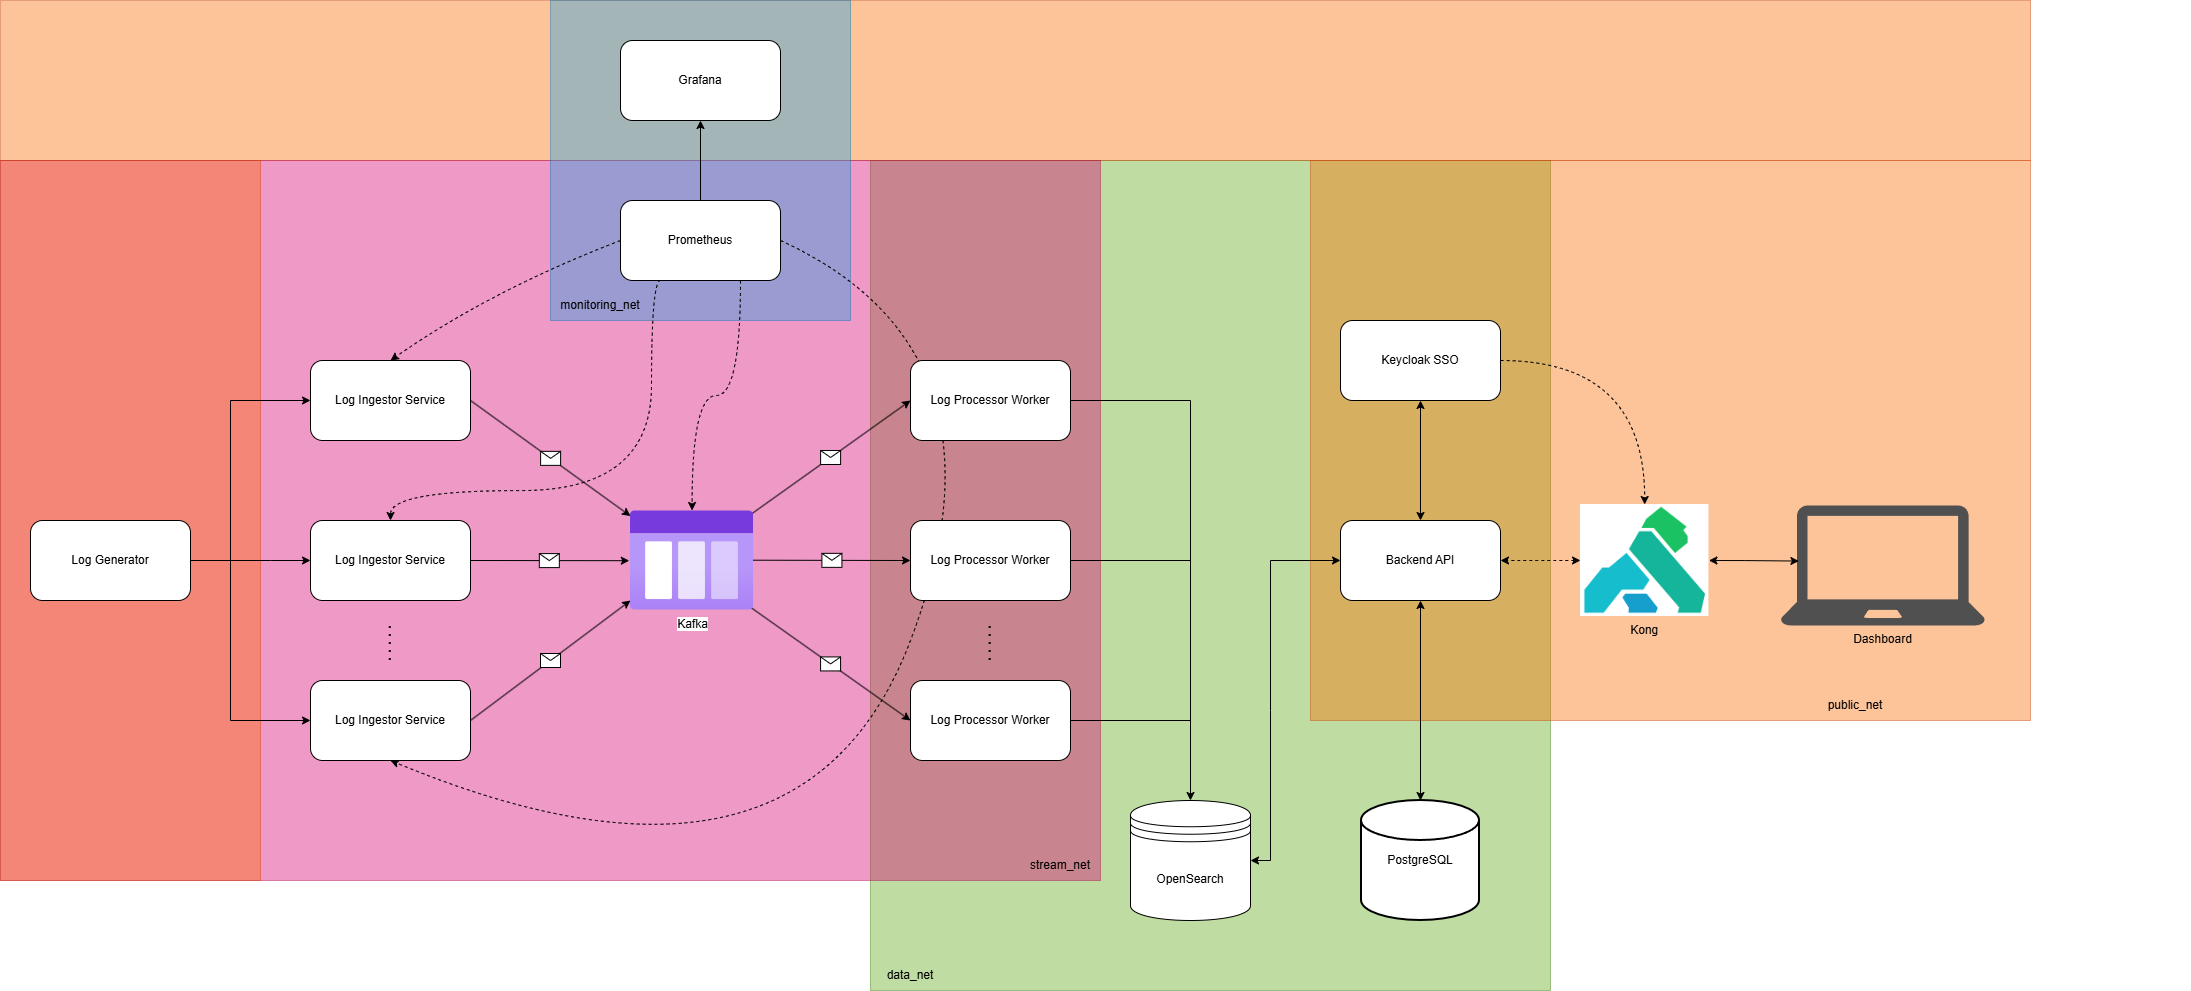

The diagram above was exported from draw.io. Its source (the exported page's mxGraphModel, read from the mxfile embedded in the PNG):
<mxGraphModel dx="2431" dy="2467" grid="1" gridSize="10" guides="1" tooltips="1" connect="1" arrows="1" fold="1" page="1" pageScale="1" pageWidth="827" pageHeight="1169" background="#ffffff" math="0" shadow="0">
  <root>
    <mxCell id="0" />
    <mxCell id="1" parent="0" />
    <mxCell id="2DUzkOI6gfBH0z77ufr6-3" parent="1" style="rounded=0;whiteSpace=wrap;html=1;fillColor=#60a917;fontColor=#ffffff;strokeColor=#2D7600;fillStyle=auto;opacity=40;" value="" vertex="1">
      <mxGeometry height="830" width="680" x="880" y="120" as="geometry" />
    </mxCell>
    <mxCell id="Gm1btGYkth-8cA0hd2V9-4" connectable="0" parent="1" style="group;opacity=40;" value="" vertex="1">
      <mxGeometry height="930" width="1640" x="560" y="-40" as="geometry" />
    </mxCell>
    <mxCell id="jdEFiUW21N7hdHjjHo1--67" edge="1" parent="Gm1btGYkth-8cA0hd2V9-4" style="endArrow=classic;html=1;rounded=0;entryX=0.5;entryY=0;entryDx=0;entryDy=0;" value="">
      <mxGeometry height="50" relative="1" width="50" as="geometry">
        <mxPoint x="640" y="400" as="sourcePoint" />
        <mxPoint x="640" y="800" as="targetPoint" />
      </mxGeometry>
    </mxCell>
    <mxCell id="Gm1btGYkth-8cA0hd2V9-13" connectable="0" parent="Gm1btGYkth-8cA0hd2V9-4" style="group" value="" vertex="1">
      <mxGeometry height="930" width="2190" x="-550" as="geometry" />
    </mxCell>
    <mxCell id="Gm1btGYkth-8cA0hd2V9-14" connectable="0" parent="Gm1btGYkth-8cA0hd2V9-13" style="group" value="  " vertex="1">
      <mxGeometry height="880" width="2190" as="geometry" />
    </mxCell>
    <mxCell id="Gm1btGYkth-8cA0hd2V9-2" parent="Gm1btGYkth-8cA0hd2V9-14" style="rounded=0;whiteSpace=wrap;html=1;fillColor=#fa6800;fontColor=#000000;strokeColor=#C73500;opacity=40;" value="&amp;nbsp;" vertex="1">
      <mxGeometry height="560" width="720" x="1310" y="160" as="geometry" />
    </mxCell>
    <mxCell id="Gm1btGYkth-8cA0hd2V9-1" parent="Gm1btGYkth-8cA0hd2V9-14" style="rounded=0;whiteSpace=wrap;html=1;fillColor=#fa6800;fontColor=#000000;strokeColor=#C73500;opacity=40;" value="" vertex="1">
      <mxGeometry height="160" width="2030" as="geometry" />
    </mxCell>
    <mxCell id="2DUzkOI6gfBH0z77ufr6-4" parent="Gm1btGYkth-8cA0hd2V9-14" style="rounded=0;whiteSpace=wrap;html=1;fillColor=#d80073;strokeColor=#A50040;fontColor=#ffffff;opacity=40;glass=0;shadow=0;" value="" vertex="1">
      <mxGeometry height="720" width="1100" y="160" as="geometry" />
    </mxCell>
    <mxCell id="Gm1btGYkth-8cA0hd2V9-11" parent="Gm1btGYkth-8cA0hd2V9-14" style="text;html=1;whiteSpace=wrap;strokeColor=none;fillColor=none;align=center;verticalAlign=middle;rounded=0;" value="stream_net" vertex="1">
      <mxGeometry height="30" width="80" x="1020" y="850" as="geometry" />
    </mxCell>
    <mxCell id="jdEFiUW21N7hdHjjHo1--43" parent="Gm1btGYkth-8cA0hd2V9-14" style="sketch=0;pointerEvents=1;shadow=0;dashed=0;html=1;strokeColor=none;fillColor=#505050;labelPosition=center;verticalLabelPosition=bottom;verticalAlign=top;outlineConnect=0;align=center;shape=mxgraph.office.devices.laptop;" value="Dashboard&lt;div&gt;&lt;br&gt;&lt;/div&gt;" vertex="1">
      <mxGeometry height="120" width="204.71" x="1780" y="505" as="geometry" />
    </mxCell>
    <mxCell id="Gm1btGYkth-8cA0hd2V9-10" parent="Gm1btGYkth-8cA0hd2V9-14" style="text;html=1;whiteSpace=wrap;strokeColor=none;fillColor=none;align=center;verticalAlign=middle;rounded=0;" value="public_net" vertex="1">
      <mxGeometry height="30" width="90" x="1810" y="690" as="geometry" />
    </mxCell>
    <mxCell id="Gm1btGYkth-8cA0hd2V9-12" parent="Gm1btGYkth-8cA0hd2V9-14" style="rounded=0;whiteSpace=wrap;html=1;fillColor=#fa6800;fontColor=#000000;strokeColor=#C73500;opacity=40;" value="" vertex="1">
      <mxGeometry height="720" width="260" y="160" as="geometry" />
    </mxCell>
    <mxCell id="f9nm1wk2yb0B3psgdunk-6" parent="Gm1btGYkth-8cA0hd2V9-14" style="shape=image;imageAspect=0;aspect=fixed;verticalLabelPosition=bottom;verticalAlign=top;image=data:image/png,(base64 omitted: 18280 chars);" value="Kong" vertex="1">
      <mxGeometry height="112" width="128.44" x="1580" y="504" as="geometry" />
    </mxCell>
    <mxCell id="f9nm1wk2yb0B3psgdunk-14" edge="1" parent="Gm1btGYkth-8cA0hd2V9-14" source="f9nm1wk2yb0B3psgdunk-6" style="edgeStyle=orthogonalEdgeStyle;rounded=0;orthogonalLoop=1;jettySize=auto;html=1;exitX=1;exitY=0.5;exitDx=0;exitDy=0;entryX=0.09;entryY=0.463;entryDx=0;entryDy=0;entryPerimeter=0;startArrow=classic;startFill=1;" target="jdEFiUW21N7hdHjjHo1--43">
      <mxGeometry relative="1" as="geometry" />
    </mxCell>
    <mxCell id="f9nm1wk2yb0B3psgdunk-7" edge="1" parent="Gm1btGYkth-8cA0hd2V9-4" source="jdEFiUW21N7hdHjjHo1--40" style="edgeStyle=orthogonalEdgeStyle;rounded=0;orthogonalLoop=1;jettySize=auto;html=1;exitX=1;exitY=0.5;exitDx=0;exitDy=0;dashed=1;curved=1;" target="f9nm1wk2yb0B3psgdunk-6">
      <mxGeometry relative="1" as="geometry" />
    </mxCell>
    <mxCell id="jdEFiUW21N7hdHjjHo1--40" parent="Gm1btGYkth-8cA0hd2V9-4" style="rounded=1;whiteSpace=wrap;html=1;" value="Keycloak SSO" vertex="1">
      <mxGeometry height="80" width="160" x="790" y="320" as="geometry" />
    </mxCell>
    <mxCell id="jdEFiUW21N7hdHjjHo1--39" parent="Gm1btGYkth-8cA0hd2V9-4" style="rounded=1;whiteSpace=wrap;html=1;" value="Backend API" vertex="1">
      <mxGeometry height="80" width="160" x="790" y="520" as="geometry" />
    </mxCell>
    <mxCell id="jdEFiUW21N7hdHjjHo1--78" edge="1" parent="Gm1btGYkth-8cA0hd2V9-4" source="jdEFiUW21N7hdHjjHo1--39" style="endArrow=classic;html=1;rounded=0;exitX=0.5;exitY=0;exitDx=0;exitDy=0;entryX=0.5;entryY=1;entryDx=0;entryDy=0;startArrow=classic;startFill=1;" target="jdEFiUW21N7hdHjjHo1--40" value="">
      <mxGeometry height="50" relative="1" width="50" as="geometry">
        <mxPoint x="831" y="500" as="sourcePoint" />
        <mxPoint x="881" y="450" as="targetPoint" />
      </mxGeometry>
    </mxCell>
    <mxCell id="jdEFiUW21N7hdHjjHo1--83" edge="1" parent="Gm1btGYkth-8cA0hd2V9-4" style="endArrow=classic;html=1;rounded=0;dashed=1;edgeStyle=orthogonalEdgeStyle;curved=1;startArrow=classic;startFill=1;entryX=1;entryY=0.5;entryDx=0;entryDy=0;" target="jdEFiUW21N7hdHjjHo1--39" value="">
      <mxGeometry height="50" relative="1" width="50" as="geometry">
        <Array as="points" />
        <mxPoint x="1030" y="560" as="sourcePoint" />
        <mxPoint x="960" y="560" as="targetPoint" />
      </mxGeometry>
    </mxCell>
    <mxCell id="2DUzkOI6gfBH0z77ufr6-11" parent="1" style="rounded=0;whiteSpace=wrap;html=1;fillColor=#1ba1e2;fontColor=#ffffff;strokeColor=#006EAF;opacity=40;align=center;" value="" vertex="1">
      <mxGeometry height="320" width="300" x="560" y="-40" as="geometry" />
    </mxCell>
    <mxCell id="jdEFiUW21N7hdHjjHo1--63" edge="1" parent="1" source="jdEFiUW21N7hdHjjHo1--13" style="endArrow=classic;html=1;rounded=0;exitX=0.98;exitY=0.037;exitDx=0;exitDy=0;entryX=0;entryY=0.5;entryDx=0;entryDy=0;exitPerimeter=0;" target="jdEFiUW21N7hdHjjHo1--35" value="">
      <mxGeometry relative="1" as="geometry">
        <mxPoint x="810" y="580" as="sourcePoint" />
        <mxPoint x="979" y="612" as="targetPoint" />
      </mxGeometry>
    </mxCell>
    <mxCell id="jdEFiUW21N7hdHjjHo1--64" parent="jdEFiUW21N7hdHjjHo1--63" style="shape=message;html=1;outlineConnect=0;" value="" vertex="1">
      <mxGeometry height="14" relative="1" width="20" as="geometry">
        <mxPoint x="-10" y="-7" as="offset" />
      </mxGeometry>
    </mxCell>
    <mxCell id="jdEFiUW21N7hdHjjHo1--61" edge="1" parent="1" source="jdEFiUW21N7hdHjjHo1--13" style="endArrow=classic;html=1;rounded=0;entryX=0;entryY=0.5;entryDx=0;entryDy=0;exitX=0.978;exitY=0.97;exitDx=0;exitDy=0;exitPerimeter=0;" target="jdEFiUW21N7hdHjjHo1--55" value="">
      <mxGeometry relative="1" as="geometry">
        <mxPoint x="780" y="610" as="sourcePoint" />
        <mxPoint x="860.54" y="647" as="targetPoint" />
      </mxGeometry>
    </mxCell>
    <mxCell id="jdEFiUW21N7hdHjjHo1--62" parent="jdEFiUW21N7hdHjjHo1--61" style="shape=message;html=1;outlineConnect=0;" value="" vertex="1">
      <mxGeometry height="14" relative="1" width="20" as="geometry">
        <mxPoint x="-10" y="-7" as="offset" />
      </mxGeometry>
    </mxCell>
    <mxCell id="jdEFiUW21N7hdHjjHo1--56" edge="1" parent="1" source="jdEFiUW21N7hdHjjHo1--45" style="endArrow=classic;html=1;rounded=0;exitX=1;exitY=0.5;exitDx=0;exitDy=0;dashed=1;curved=1;entryX=0.5;entryY=1;entryDx=0;entryDy=0;" target="jdEFiUW21N7hdHjjHo1--9" value="">
      <mxGeometry height="50" relative="1" width="50" as="geometry">
        <Array as="points">
          <mxPoint x="1030" y="310" />
          <mxPoint x="810" y="890" />
        </Array>
        <mxPoint x="782" y="200" as="sourcePoint" />
        <mxPoint x="400" y="720" as="targetPoint" />
      </mxGeometry>
    </mxCell>
    <mxCell id="jdEFiUW21N7hdHjjHo1--50" edge="1" parent="1" source="jdEFiUW21N7hdHjjHo1--45" style="endArrow=classic;html=1;rounded=0;exitX=0.75;exitY=1;exitDx=0;exitDy=0;dashed=1;edgeStyle=orthogonalEdgeStyle;curved=1;" target="jdEFiUW21N7hdHjjHo1--13" value="">
      <mxGeometry height="50" relative="1" width="50" as="geometry">
        <mxPoint x="720" y="460" as="sourcePoint" />
        <mxPoint x="770" y="410" as="targetPoint" />
      </mxGeometry>
    </mxCell>
    <mxCell id="jdEFiUW21N7hdHjjHo1--1" parent="1" style="rounded=1;whiteSpace=wrap;html=1;" value="Log Generator" vertex="1">
      <mxGeometry height="80" width="160" x="40" y="480" as="geometry" />
    </mxCell>
    <mxCell id="jdEFiUW21N7hdHjjHo1--6" parent="1" style="rounded=1;whiteSpace=wrap;html=1;" value="Log Ingestor Service" vertex="1">
      <mxGeometry height="80" width="160" x="320" y="320" as="geometry" />
    </mxCell>
    <mxCell id="jdEFiUW21N7hdHjjHo1--7" parent="1" style="rounded=1;whiteSpace=wrap;html=1;" value="Log Ingestor Service" vertex="1">
      <mxGeometry height="80" width="160" x="320" y="480" as="geometry" />
    </mxCell>
    <mxCell id="jdEFiUW21N7hdHjjHo1--9" parent="1" style="rounded=1;whiteSpace=wrap;html=1;" value="Log Ingestor Service" vertex="1">
      <mxGeometry height="80" width="160" x="320" y="640" as="geometry" />
    </mxCell>
    <mxCell id="jdEFiUW21N7hdHjjHo1--10" edge="1" parent="1" style="endArrow=classic;html=1;rounded=0;entryX=0;entryY=0.5;entryDx=0;entryDy=0;" target="jdEFiUW21N7hdHjjHo1--6" value="">
      <mxGeometry height="50" relative="1" width="50" as="geometry">
        <Array as="points">
          <mxPoint x="240" y="360" />
        </Array>
        <mxPoint x="240" y="520" as="sourcePoint" />
        <mxPoint x="290" y="750" as="targetPoint" />
      </mxGeometry>
    </mxCell>
    <mxCell id="jdEFiUW21N7hdHjjHo1--11" edge="1" parent="1" style="endArrow=classic;html=1;rounded=0;entryX=0;entryY=0.5;entryDx=0;entryDy=0;" target="jdEFiUW21N7hdHjjHo1--7" value="">
      <mxGeometry height="50" relative="1" width="50" as="geometry">
        <Array as="points">
          <mxPoint x="280" y="520" />
        </Array>
        <mxPoint x="240" y="520" as="sourcePoint" />
        <mxPoint x="290" y="750" as="targetPoint" />
      </mxGeometry>
    </mxCell>
    <mxCell id="jdEFiUW21N7hdHjjHo1--12" edge="1" parent="1" source="jdEFiUW21N7hdHjjHo1--1" style="endArrow=classic;html=1;rounded=0;entryX=0;entryY=0.5;entryDx=0;entryDy=0;exitX=1;exitY=0.5;exitDx=0;exitDy=0;" target="jdEFiUW21N7hdHjjHo1--9" value="">
      <mxGeometry height="50" relative="1" width="50" as="geometry">
        <Array as="points">
          <mxPoint x="240" y="520" />
          <mxPoint x="240" y="680" />
        </Array>
        <mxPoint x="240" y="520" as="sourcePoint" />
        <mxPoint x="250" y="680" as="targetPoint" />
      </mxGeometry>
    </mxCell>
    <mxCell id="jdEFiUW21N7hdHjjHo1--13" parent="1" style="image;aspect=fixed;html=1;points=[];align=center;fontSize=12;image=img/lib/azure2/general/Storage_Queue.svg;" value="Kafka" vertex="1">
      <mxGeometry height="100" width="123.08" x="640" y="470" as="geometry" />
    </mxCell>
    <mxCell id="jdEFiUW21N7hdHjjHo1--18" edge="1" parent="1" style="endArrow=classic;html=1;rounded=0;" target="jdEFiUW21N7hdHjjHo1--13" value="">
      <mxGeometry relative="1" as="geometry">
        <mxPoint x="480" y="360" as="sourcePoint" />
        <mxPoint x="580" y="360" as="targetPoint" />
      </mxGeometry>
    </mxCell>
    <mxCell id="jdEFiUW21N7hdHjjHo1--19" parent="jdEFiUW21N7hdHjjHo1--18" style="shape=message;html=1;outlineConnect=0;" value="" vertex="1">
      <mxGeometry height="14" relative="1" width="20" as="geometry">
        <mxPoint x="-10" y="-7" as="offset" />
      </mxGeometry>
    </mxCell>
    <mxCell id="jdEFiUW21N7hdHjjHo1--20" edge="1" parent="1" source="jdEFiUW21N7hdHjjHo1--7" style="endArrow=classic;html=1;rounded=0;exitX=1;exitY=0.5;exitDx=0;exitDy=0;entryX=-0.01;entryY=0.502;entryDx=0;entryDy=0;entryPerimeter=0;" target="jdEFiUW21N7hdHjjHo1--13" value="">
      <mxGeometry relative="1" as="geometry">
        <mxPoint x="580" y="530" as="sourcePoint" />
        <mxPoint x="590" y="530" as="targetPoint" />
      </mxGeometry>
    </mxCell>
    <mxCell id="jdEFiUW21N7hdHjjHo1--21" parent="jdEFiUW21N7hdHjjHo1--20" style="shape=message;html=1;outlineConnect=0;" value="" vertex="1">
      <mxGeometry height="14" relative="1" width="20" as="geometry">
        <mxPoint x="-10" y="-7" as="offset" />
      </mxGeometry>
    </mxCell>
    <mxCell id="jdEFiUW21N7hdHjjHo1--22" edge="1" parent="1" source="jdEFiUW21N7hdHjjHo1--9" style="endArrow=classic;html=1;rounded=0;exitX=1;exitY=0.5;exitDx=0;exitDy=0;entryX=0;entryY=0.9;entryDx=0;entryDy=0;entryPerimeter=0;" target="jdEFiUW21N7hdHjjHo1--13" value="">
      <mxGeometry relative="1" as="geometry">
        <mxPoint x="560" y="660" as="sourcePoint" />
        <mxPoint x="590" y="560" as="targetPoint" />
      </mxGeometry>
    </mxCell>
    <mxCell id="jdEFiUW21N7hdHjjHo1--23" parent="jdEFiUW21N7hdHjjHo1--22" style="shape=message;html=1;outlineConnect=0;" value="" vertex="1">
      <mxGeometry height="14" relative="1" width="20" as="geometry">
        <mxPoint x="-10" y="-7" as="offset" />
      </mxGeometry>
    </mxCell>
    <mxCell id="jdEFiUW21N7hdHjjHo1--29" parent="1" style="rounded=1;whiteSpace=wrap;html=1;" value="Grafana" vertex="1">
      <mxGeometry height="80" width="160" x="630" as="geometry" />
    </mxCell>
    <mxCell id="jdEFiUW21N7hdHjjHo1--30" edge="1" parent="1" source="jdEFiUW21N7hdHjjHo1--45" style="endArrow=classic;html=1;rounded=0;exitX=0.5;exitY=0;exitDx=0;exitDy=0;entryX=0.5;entryY=1;entryDx=0;entryDy=0;" target="jdEFiUW21N7hdHjjHo1--29" value="">
      <mxGeometry height="50" relative="1" width="50" as="geometry">
        <mxPoint x="701.5400000000002" y="180" as="sourcePoint" />
        <mxPoint x="580" y="70" as="targetPoint" />
      </mxGeometry>
    </mxCell>
    <mxCell id="jdEFiUW21N7hdHjjHo1--33" edge="1" parent="1" source="jdEFiUW21N7hdHjjHo1--45" style="endArrow=classic;html=1;rounded=0;exitX=0;exitY=0.5;exitDx=0;exitDy=0;dashed=1;curved=1;entryX=0.5;entryY=0;entryDx=0;entryDy=0;" target="jdEFiUW21N7hdHjjHo1--6" value="">
      <mxGeometry height="50" relative="1" width="50" as="geometry">
        <Array as="points">
          <mxPoint x="500" y="250" />
        </Array>
        <mxPoint x="641.54" y="210" as="sourcePoint" />
        <mxPoint x="470" y="490" as="targetPoint" />
      </mxGeometry>
    </mxCell>
    <mxCell id="jdEFiUW21N7hdHjjHo1--37" parent="1" style="shape=datastore;whiteSpace=wrap;html=1;" value="OpenSearch" vertex="1">
      <mxGeometry height="120" width="120" x="1140" y="760" as="geometry" />
    </mxCell>
    <mxCell id="jdEFiUW21N7hdHjjHo1--44" edge="1" parent="1" style="endArrow=none;dashed=1;html=1;dashPattern=1 3;strokeWidth=2;rounded=0;" value="">
      <mxGeometry height="50" relative="1" width="50" as="geometry">
        <mxPoint x="399.76" y="620" as="sourcePoint" />
        <mxPoint x="399.76" y="580" as="targetPoint" />
      </mxGeometry>
    </mxCell>
    <mxCell id="jdEFiUW21N7hdHjjHo1--52" edge="1" parent="1" source="jdEFiUW21N7hdHjjHo1--45" style="endArrow=classic;html=1;rounded=0;exitX=0.25;exitY=1;exitDx=0;exitDy=0;entryX=0.5;entryY=0;entryDx=0;entryDy=0;dashed=1;edgeStyle=orthogonalEdgeStyle;curved=1;" target="jdEFiUW21N7hdHjjHo1--7" value="">
      <mxGeometry height="50" relative="1" width="50" as="geometry">
        <Array as="points">
          <mxPoint x="661" y="450" />
          <mxPoint x="400" y="450" />
        </Array>
        <mxPoint x="720" y="460" as="sourcePoint" />
        <mxPoint x="770" y="410" as="targetPoint" />
      </mxGeometry>
    </mxCell>
    <mxCell id="jdEFiUW21N7hdHjjHo1--45" parent="1" style="rounded=1;whiteSpace=wrap;html=1;" value="Prometheus" vertex="1">
      <mxGeometry height="80" width="160" x="630" y="160" as="geometry" />
    </mxCell>
    <mxCell id="jdEFiUW21N7hdHjjHo1--53" parent="1" style="rounded=1;whiteSpace=wrap;html=1;" value="Log Processor Worker" vertex="1">
      <mxGeometry height="80" width="160" x="920" y="480" as="geometry" />
    </mxCell>
    <mxCell id="jdEFiUW21N7hdHjjHo1--55" parent="1" style="rounded=1;whiteSpace=wrap;html=1;" value="Log Processor Worker" vertex="1">
      <mxGeometry height="80" width="160" x="920" y="640" as="geometry" />
    </mxCell>
    <mxCell id="jdEFiUW21N7hdHjjHo1--57" edge="1" parent="1" source="jdEFiUW21N7hdHjjHo1--13" style="endArrow=classic;html=1;rounded=0;exitX=0.996;exitY=0.497;exitDx=0;exitDy=0;entryX=0;entryY=0.5;entryDx=0;entryDy=0;exitPerimeter=0;" target="jdEFiUW21N7hdHjjHo1--53" value="">
      <mxGeometry relative="1" as="geometry">
        <mxPoint x="650" y="560" as="sourcePoint" />
        <mxPoint x="809" y="560" as="targetPoint" />
      </mxGeometry>
    </mxCell>
    <mxCell id="jdEFiUW21N7hdHjjHo1--58" parent="jdEFiUW21N7hdHjjHo1--57" style="shape=message;html=1;outlineConnect=0;" value="" vertex="1">
      <mxGeometry height="14" relative="1" width="20" as="geometry">
        <mxPoint x="-10" y="-7" as="offset" />
      </mxGeometry>
    </mxCell>
    <mxCell id="jdEFiUW21N7hdHjjHo1--69" edge="1" parent="1" source="jdEFiUW21N7hdHjjHo1--35" style="endArrow=none;html=1;rounded=0;exitX=1;exitY=0.5;exitDx=0;exitDy=0;" value="">
      <mxGeometry height="50" relative="1" width="50" as="geometry">
        <mxPoint x="1070" y="450" as="sourcePoint" />
        <mxPoint x="1200" y="360" as="targetPoint" />
      </mxGeometry>
    </mxCell>
    <mxCell id="jdEFiUW21N7hdHjjHo1--70" edge="1" parent="1" source="jdEFiUW21N7hdHjjHo1--53" style="endArrow=none;html=1;rounded=0;exitX=1;exitY=0.5;exitDx=0;exitDy=0;" value="">
      <mxGeometry height="50" relative="1" width="50" as="geometry">
        <mxPoint x="1080" y="580" as="sourcePoint" />
        <mxPoint x="1200" y="520" as="targetPoint" />
      </mxGeometry>
    </mxCell>
    <mxCell id="jdEFiUW21N7hdHjjHo1--84" edge="1" parent="1" style="endArrow=none;dashed=1;html=1;dashPattern=1 3;strokeWidth=2;rounded=0;" value="">
      <mxGeometry height="50" relative="1" width="50" as="geometry">
        <mxPoint x="999.6700000000001" y="620" as="sourcePoint" />
        <mxPoint x="999.6700000000001" y="580" as="targetPoint" />
      </mxGeometry>
    </mxCell>
    <mxCell id="jdEFiUW21N7hdHjjHo1--35" parent="1" style="rounded=1;whiteSpace=wrap;html=1;" value="Log Processor Worker" vertex="1">
      <mxGeometry height="80" width="160" x="920" y="320" as="geometry" />
    </mxCell>
    <mxCell id="jdEFiUW21N7hdHjjHo1--86" edge="1" parent="1" source="jdEFiUW21N7hdHjjHo1--37" style="endArrow=classic;startArrow=classic;html=1;rounded=0;exitX=1;exitY=0.5;exitDx=0;exitDy=0;entryX=0;entryY=0.5;entryDx=0;entryDy=0;" target="jdEFiUW21N7hdHjjHo1--39" value="">
      <mxGeometry height="50" relative="1" width="50" as="geometry">
        <Array as="points">
          <mxPoint x="1280" y="820" />
          <mxPoint x="1280" y="670" />
          <mxPoint x="1280" y="520" />
        </Array>
        <mxPoint x="1230" y="680" as="sourcePoint" />
        <mxPoint x="1280" y="630" as="targetPoint" />
      </mxGeometry>
    </mxCell>
    <mxCell id="Gm1btGYkth-8cA0hd2V9-5" edge="1" parent="1" source="jdEFiUW21N7hdHjjHo1--55" style="endArrow=none;html=1;rounded=0;exitX=1;exitY=0.5;exitDx=0;exitDy=0;" value="">
      <mxGeometry height="50" relative="1" width="50" as="geometry">
        <mxPoint x="1100" y="700" as="sourcePoint" />
        <mxPoint x="1200" y="680" as="targetPoint" />
      </mxGeometry>
    </mxCell>
    <mxCell id="Gm1btGYkth-8cA0hd2V9-7" parent="1" style="text;html=1;whiteSpace=wrap;strokeColor=none;fillColor=none;align=center;verticalAlign=middle;rounded=0;" value="monitoring_net" vertex="1">
      <mxGeometry height="30" width="100" x="560" y="250" as="geometry" />
    </mxCell>
    <mxCell id="Gm1btGYkth-8cA0hd2V9-9" parent="1" style="text;html=1;whiteSpace=wrap;strokeColor=none;fillColor=none;align=center;verticalAlign=middle;rounded=0;" value="data_net" vertex="1">
      <mxGeometry height="30" width="80" x="880" y="920" as="geometry" />
    </mxCell>
    <mxCell id="jdEFiUW21N7hdHjjHo1--75" edge="1" parent="1" source="jdEFiUW21N7hdHjjHo1--41" style="endArrow=classic;startArrow=classic;html=1;rounded=0;exitX=0.5;exitY=0;exitDx=0;exitDy=0;exitPerimeter=0;entryX=0.5;entryY=1;entryDx=0;entryDy=0;" target="jdEFiUW21N7hdHjjHo1--39" value="">
      <mxGeometry height="50" relative="1" width="50" as="geometry">
        <mxPoint x="1391" y="710" as="sourcePoint" />
        <mxPoint x="1441" y="660" as="targetPoint" />
      </mxGeometry>
    </mxCell>
    <mxCell id="jdEFiUW21N7hdHjjHo1--41" parent="1" style="strokeWidth=2;html=1;shape=mxgraph.flowchart.database;whiteSpace=wrap;" value="PostgreSQL" vertex="1">
      <mxGeometry height="120" width="118" x="1371" y="760" as="geometry" />
    </mxCell>
  </root>
</mxGraphModel>